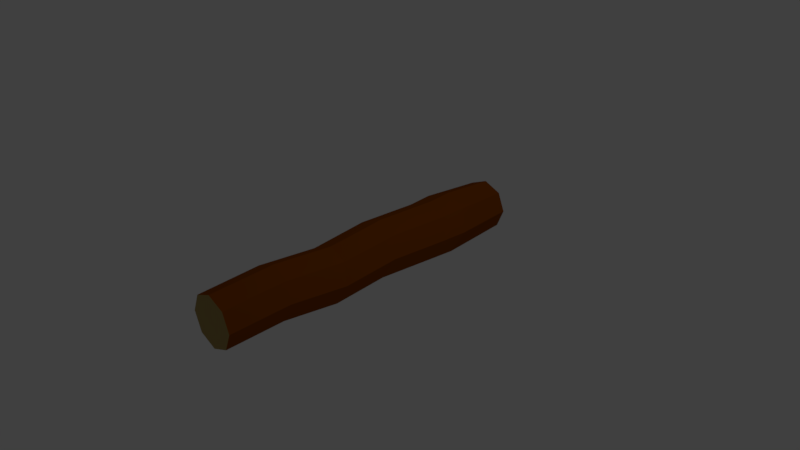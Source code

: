# Source: Log.blend  (saved by Blender 2.78.0; exported with 4.5.12 LTS)
import bpy
from mathutils import Matrix  # noqa: F401  (used for matrix-valued properties, if any)

bpy.ops.wm.read_factory_settings(use_empty=True)
scene = bpy.context.scene
scene.name = 'Scene'

# ---- collections
col_collection_1 = bpy.data.collections.new('Collection 1'); scene.collection.children.link(col_collection_1)

# ---- materials (node trees are filled in below, after node groups)
mat_material_001 = bpy.data.materials.new('Material.001')
mat_material_001.alpha_threshold = 0.0
mat_material_001.use_transparent_shadow = False
mat_material_001.diffuse_color = (0.01355, 0.1902, 0.03457, 1.0)
mat_material_001.roughness = 0.5
mat_material_002 = bpy.data.materials.new('Material.002')
mat_material_002.alpha_threshold = 0.0
mat_material_002.use_transparent_shadow = False
mat_material_002.diffuse_color = (0.2582, 0.05951, 0.0003035, 1.0)
mat_material_002.roughness = 0.5
mat_material = bpy.data.materials.new('Material')
mat_material.alpha_threshold = 0.0
mat_material.use_transparent_shadow = False
mat_material.diffuse_color = (0.402, 0.2913, 0.1018, 1.0)
mat_material.roughness = 0.5

# ---- material node trees

# ---- world
world_world = bpy.data.worlds.new('World'); scene.world = world_world
world_world.color = (0.05088, 0.05088, 0.05088)
world_world.use_sun_shadow = False
world_world.sun_shadow_jitter_overblur = 0.0
world_world.cycles.sampling_method = 'MANUAL'

# ---- cameras
cam_camera = bpy.data.cameras.new('Camera')
cam_camera.clip_end = 100.0
cam_camera.lens = 35.0
cam_camera.sensor_width = 32.0
cam_camera.sensor_height = 18.0
cam_camera.ortho_scale = 7.314
cam_camera.dof.focus_distance = 0.0
cam_camera.dof.aperture_fstop = 128.0

# ---- lights
light_lamp = bpy.data.lights.new('Lamp', 'POINT')
light_lamp.transmission_factor = 0.0
light_lamp.cutoff_distance = 30.0
light_lamp.energy = 100.0
light_lamp.shadow_buffer_clip_start = 1.001
light_lamp.shadow_soft_size = 0.1
light_lamp.shadow_maximum_resolution = 0.006
light_lamp.use_absolute_resolution = True

# ---- meshes
me_cylinder = bpy.data.meshes.new('Cylinder')
me_cylinder.from_pydata([(0.007317, -2.361, -0.3503), (0.007317, 2.214, -0.3503), (0.2579, -2.361, -0.2465), (0.2579, 2.214, -0.2465), (0.3616, -2.361, 0.004025), (0.3616, 2.214, 0.004025), (0.2579, -2.361, 0.2546), (0.2579, 2.214, 0.2546), (0.007317, -2.361, 0.3584), (0.007317, 2.214, 0.3584), (-0.2432, -2.361, 0.2546), (-0.2432, 2.214, 0.2546), (-0.347, -2.361, 0.004025), (-0.347, 2.214, 0.004025), (-0.2432, -2.361, -0.2465), (-0.2432, 2.214, -0.2465), (0.01502, 0.7084, -0.3778), (0.2958, 0.8095, -0.2688), (0.4077, 0.9699, -9.59e-06), (0.285, 1.096, 0.2712), (-0.000382, 1.113, 0.3859), (-0.2812, 1.012, 0.2769), (-0.393, 0.8513, 0.00806), (-0.2703, 0.7257, -0.2631), (0.2769, -0.7756, -0.2968), (0.3846, -0.6954, -0.03714), (0.2714, -0.6326, 0.2237), (0.003468, -0.6239, 0.333), (-0.2622, -0.6745, 0.2266), (-0.37, -0.7547, -0.0331), (-0.2568, -0.8175, -0.294), (0.01117, -0.8261, -0.4032), (0.2674, -1.564, -0.2085), (0.3732, -1.523, 0.04663), (0.2647, -1.492, 0.3024), (0.005381, -1.487, 0.4089), (-0.2528, -1.513, 0.3038), (-0.3586, -1.553, 0.04866), (-0.25, -1.585, -0.2071), (0.009253, -1.589, -0.3136), (0.01299, -0.1007, -0.3292), (0.2858, -0.02623, -0.2216), (0.3955, 0.09186, 0.04244), (0.2778, 0.1844, 0.3082), (0.001648, 0.1971, 0.42), (-0.2712, 0.1226, 0.3124), (-0.3809, 0.00455, 0.04838), (-0.2632, -0.08797, -0.2174), (0.01325, 1.132, -0.4016), (0.3084, 1.21, -0.285), (0.4272, 1.334, 0.0009149), (0.3, 1.431, 0.2887), (0.001382, 1.444, 0.4097), (-0.2938, 1.366, 0.2931), (-0.4126, 1.242, 0.007135), (-0.2854, 1.145, -0.2806)], [], [(48, 1, 3, 49), (49, 3, 5, 50), (50, 5, 7, 51), (51, 7, 9, 52), (52, 9, 11, 53), (53, 11, 13, 54), (3, 1, 15, 13, 11, 9, 7, 5), (54, 13, 15, 55), (55, 15, 1, 48), (0, 2, 4, 6, 8, 10, 12, 14), (47, 23, 16, 40), (46, 22, 23, 47), (45, 21, 22, 46), (44, 20, 21, 45), (43, 19, 20, 44), (42, 18, 19, 43), (41, 17, 18, 42), (40, 16, 17, 41), (39, 31, 24, 32), (32, 24, 25, 33), (33, 25, 26, 34), (34, 26, 27, 35), (35, 27, 28, 36), (36, 28, 29, 37), (37, 29, 30, 38), (38, 30, 31, 39), (14, 38, 39, 0), (12, 37, 38, 14), (10, 36, 37, 12), (8, 35, 36, 10), (6, 34, 35, 8), (4, 33, 34, 6), (2, 32, 33, 4), (0, 39, 32, 2), (31, 40, 41, 24), (24, 41, 42, 25), (25, 42, 43, 26), (26, 43, 44, 27), (27, 44, 45, 28), (28, 45, 46, 29), (29, 46, 47, 30), (30, 47, 40, 31), (23, 55, 48, 16), (22, 54, 55, 23), (21, 53, 54, 22), (20, 52, 53, 21), (19, 51, 52, 20), (18, 50, 51, 19), (17, 49, 50, 18), (16, 48, 49, 17)])
me_cylinder.polygons.foreach_set('material_index', [1, 1, 1, 1, 1, 1, 2, 1, 1, 2, 1, 1, 1, 1, 1, 1, 1, 1, 1, 1, 1, 1, 1, 1, 1, 1, 1, 1, 1, 1, 1, 1, 1, 1, 1, 1, 1, 1, 1, 1, 1, 1, 1, 1, 1, 1, 1, 1, 1, 1])
me_cylinder.materials.append(mat_material_001)
me_cylinder.materials.append(mat_material_002)
me_cylinder.materials.append(mat_material)
me_cylinder.use_remesh_preserve_volume = False
me_cylinder.use_remesh_preserve_attributes = False
me_cylinder.use_mirror_vertex_groups = False
me_cylinder.update()

# ---- objects
ob_cylinder = bpy.data.objects.new('Cylinder', me_cylinder)
ob_lamp = bpy.data.objects.new('Lamp', light_lamp)
ob_camera = bpy.data.objects.new('Camera', cam_camera)

# ---- transforms, parenting, visibility, modifiers, constraints
ob_cylinder.location = (0.0, 0.0, 0.0)
ob_cylinder.lineart.crease_threshold = 0.0
ob_lamp.location = (4.076, 1.005, 5.904)
ob_lamp.rotation_euler = (0.6503, 0.05522, 1.866)
ob_lamp.lock_rotations_4d = False
ob_lamp.empty_display_type = 'ARROWS'
ob_lamp.color = (0.0, 0.0, 0.0, 0.0)
ob_lamp.lineart.crease_threshold = 0.0
ob_camera.location = (7.481, -6.508, 5.344)
ob_camera.rotation_euler = (1.109, 0.0, 0.8149)
ob_camera.lock_rotations_4d = False
ob_camera.empty_display_type = 'ARROWS'
ob_camera.color = (0.0, 0.0, 0.0, 0.0)
ob_camera.display_type = 'WIRE'
ob_camera.lineart.crease_threshold = 0.0

# ---- collection membership
col_collection_1.objects.link(ob_cylinder)
col_collection_1.objects.link(ob_lamp)
col_collection_1.objects.link(ob_camera)

# ---- scene / render settings (as saved in the file)
scene.camera = ob_camera
scene.frame_start = 1; scene.frame_end = 250; scene.frame_set(1)
scene.render.engine = 'BLENDER_EEVEE_NEXT'
scene.render.resolution_percentage = 50
scene.render.dither_intensity = 0.0
scene.cycles.use_denoising = False
scene.cycles.samples = 128
scene.cycles.sampling_pattern = 'TABULATED_SOBOL'
scene.cycles.light_sampling_threshold = 0.0
scene.cycles.use_adaptive_sampling = False
scene.cycles.use_light_tree = False
scene.cycles.blur_glossy = 0.0
scene.cycles.sample_clamp_indirect = 0.0
scene.view_settings.view_transform = 'Standard'
bpy.context.view_layer.update()
